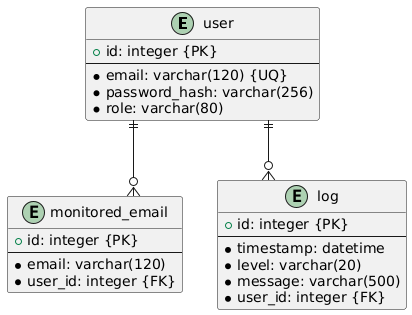

The diagram above was rendered by PlantUML. Its source (embedded in the PNG):
@startuml
' Skin para melhorar a aparência
skinparam linetype ortho

' Entidade User
entity "user" as user {
  + id: integer {PK}
  --
  * email: varchar(120) {UQ}
  * password_hash: varchar(256)
  * role: varchar(80)
}

' Entidade MonitoredEmail
entity "monitored_email" as monitored_email {
  + id: integer {PK}
  --
  * email: varchar(120)
  * user_id: integer {FK}
}

' Entidade Log
entity "log" as log {
  + id: integer {PK}
  --
  * timestamp: datetime
  * level: varchar(20)
  * message: varchar(500)
  * user_id: integer {FK}
}

' Relacionamentos
' Um usuário pode ter muitos e-mails monitorados
user ||--o{ monitored_email
' Um usuário pode ter muitos registros de log
user ||--o{ log
@enduml